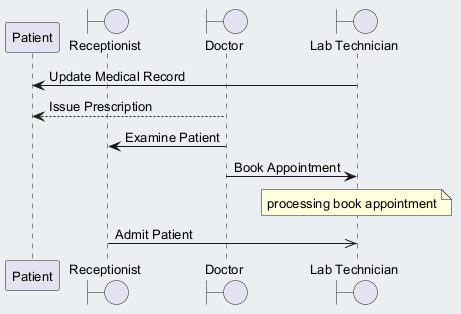

The diagram above was rendered by PlantUML. Its source (embedded in the PNG):
@startuml
skinparam backgroundColor #ECEFF1
skinparam classBackgroundColor #FFFFFF
skinparam classBorderColor #455A64
skinparam defaultFontSize 13
participant "Patient" as P
boundary "Receptionist" as R
boundary "Doctor" as D
boundary "Lab Technician" as LT
LT -> P : Update Medical Record
D --> P : Issue Prescription
D -> R : Examine Patient
D -> LT : Book Appointment
note over LT : processing book appointment
R ->> LT : Admit Patient
@enduml